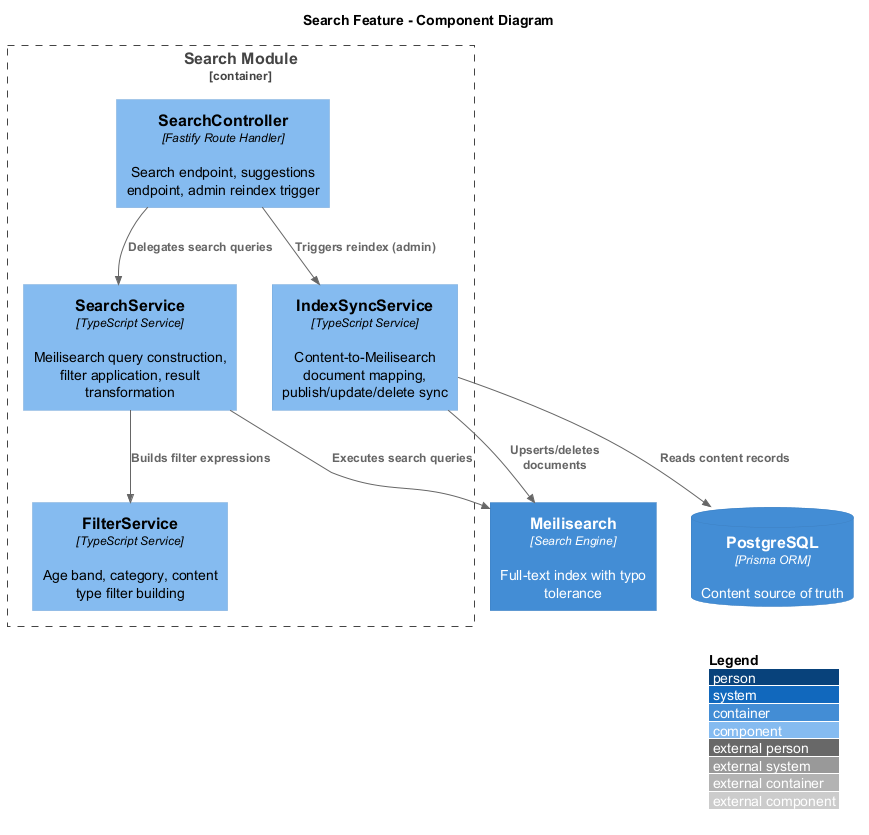

The diagram above was rendered by PlantUML. Its source (embedded in the PNG):
@startuml c4-component
!include https://raw.githubusercontent.com/plantuml-stdlib/C4-PlantUML/master/C4_Component.puml

LAYOUT_WITH_LEGEND()

title Search Feature - Component Diagram

Container_Boundary(search, "Search Module") {
    Component(ctrl, "SearchController", "Fastify Route Handler", "Search endpoint, suggestions endpoint, admin reindex trigger")
    Component(svc, "SearchService", "TypeScript Service", "Meilisearch query construction, filter application, result transformation")
    Component(sync, "IndexSyncService", "TypeScript Service", "Content-to-Meilisearch document mapping, publish/update/delete sync")
    Component(filter, "FilterService", "TypeScript Service", "Age band, category, content type filter building")
}

Container(meili, "Meilisearch", "Search Engine", "Full-text index with typo tolerance")
ContainerDb(db, "PostgreSQL", "Prisma ORM", "Content source of truth")

Rel(ctrl, svc, "Delegates search queries")
Rel(ctrl, sync, "Triggers reindex (admin)")
Rel(svc, filter, "Builds filter expressions")
Rel(svc, meili, "Executes search queries")
Rel(sync, db, "Reads content records")
Rel(sync, meili, "Upserts/deletes documents")

@enduml